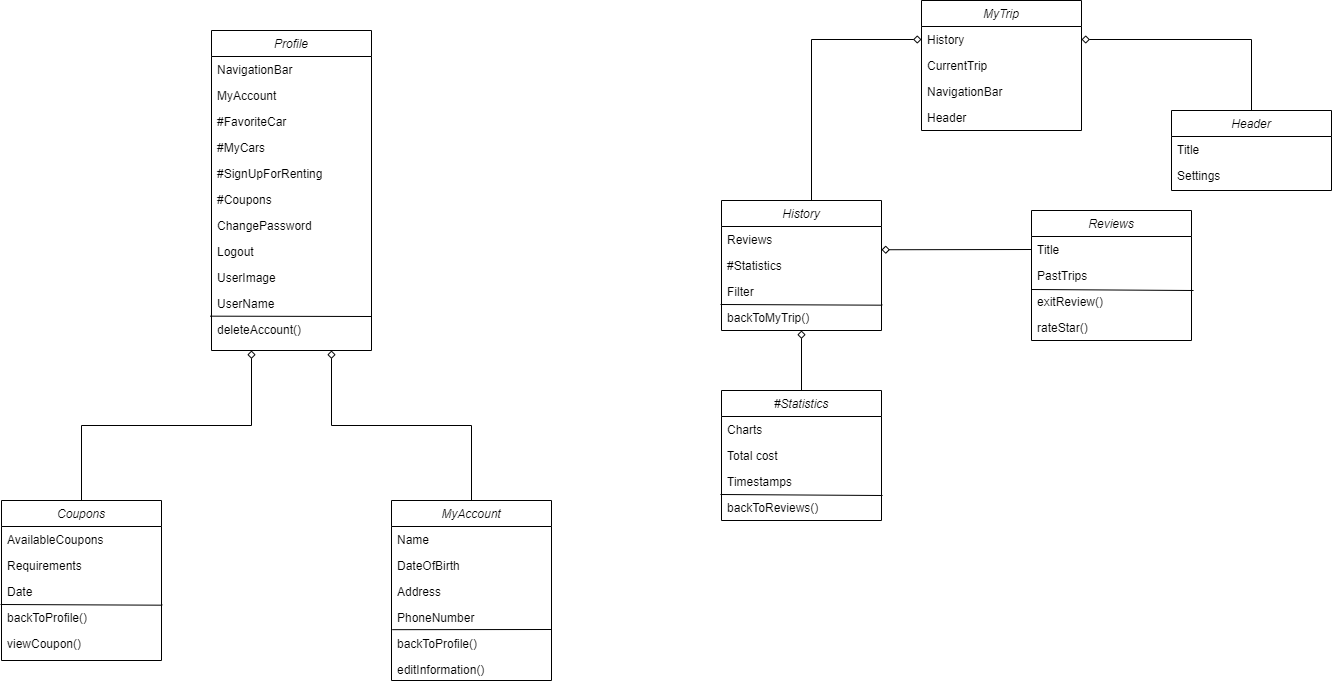

The diagram above was exported from draw.io. Its source (the exported page's mxGraphModel, read from the mxfile embedded in the PNG):
<mxGraphModel dx="1621" dy="456" grid="1" gridSize="10" guides="1" tooltips="1" connect="1" arrows="1" fold="1" page="1" pageScale="1" pageWidth="827" pageHeight="1169" math="0" shadow="0">
  <root>
    <mxCell id="WIyWlLk6GJQsqaUBKTNV-0" />
    <mxCell id="WIyWlLk6GJQsqaUBKTNV-1" parent="WIyWlLk6GJQsqaUBKTNV-0" />
    <mxCell id="zkfFHV4jXpPFQw0GAbJ--0" value="MyTrip" style="swimlane;fontStyle=2;align=center;verticalAlign=top;childLayout=stackLayout;horizontal=1;startSize=26;horizontalStack=0;resizeParent=1;resizeLast=0;collapsible=1;marginBottom=0;rounded=0;shadow=0;strokeWidth=1;" parent="WIyWlLk6GJQsqaUBKTNV-1" vertex="1">
      <mxGeometry x="200" width="160" height="130" as="geometry">
        <mxRectangle x="230" y="140" width="160" height="26" as="alternateBounds" />
      </mxGeometry>
    </mxCell>
    <mxCell id="zkfFHV4jXpPFQw0GAbJ--1" value="History" style="text;align=left;verticalAlign=top;spacingLeft=4;spacingRight=4;overflow=hidden;rotatable=0;points=[[0,0.5],[1,0.5]];portConstraint=eastwest;" parent="zkfFHV4jXpPFQw0GAbJ--0" vertex="1">
      <mxGeometry y="26" width="160" height="26" as="geometry" />
    </mxCell>
    <mxCell id="zkfFHV4jXpPFQw0GAbJ--3" value="CurrentTrip" style="text;align=left;verticalAlign=top;spacingLeft=4;spacingRight=4;overflow=hidden;rotatable=0;points=[[0,0.5],[1,0.5]];portConstraint=eastwest;rounded=0;shadow=0;html=0;" parent="zkfFHV4jXpPFQw0GAbJ--0" vertex="1">
      <mxGeometry y="52" width="160" height="26" as="geometry" />
    </mxCell>
    <mxCell id="KCkk4yjuKN3cb_SUx_Gy-0" value="NavigationBar" style="text;align=left;verticalAlign=top;spacingLeft=4;spacingRight=4;overflow=hidden;rotatable=0;points=[[0,0.5],[1,0.5]];portConstraint=eastwest;rounded=0;shadow=0;html=0;" parent="zkfFHV4jXpPFQw0GAbJ--0" vertex="1">
      <mxGeometry y="78" width="160" height="26" as="geometry" />
    </mxCell>
    <mxCell id="KCkk4yjuKN3cb_SUx_Gy-2" value="Header" style="text;align=left;verticalAlign=top;spacingLeft=4;spacingRight=4;overflow=hidden;rotatable=0;points=[[0,0.5],[1,0.5]];portConstraint=eastwest;rounded=0;shadow=0;html=0;" parent="zkfFHV4jXpPFQw0GAbJ--0" vertex="1">
      <mxGeometry y="104" width="160" height="26" as="geometry" />
    </mxCell>
    <mxCell id="KCkk4yjuKN3cb_SUx_Gy-3" value="Header" style="swimlane;fontStyle=2;align=center;verticalAlign=top;childLayout=stackLayout;horizontal=1;startSize=26;horizontalStack=0;resizeParent=1;resizeLast=0;collapsible=1;marginBottom=0;rounded=0;shadow=0;strokeWidth=1;" parent="WIyWlLk6GJQsqaUBKTNV-1" vertex="1">
      <mxGeometry x="450" y="110" width="160" height="80" as="geometry">
        <mxRectangle x="230" y="140" width="160" height="26" as="alternateBounds" />
      </mxGeometry>
    </mxCell>
    <mxCell id="KCkk4yjuKN3cb_SUx_Gy-4" value="Title" style="text;align=left;verticalAlign=top;spacingLeft=4;spacingRight=4;overflow=hidden;rotatable=0;points=[[0,0.5],[1,0.5]];portConstraint=eastwest;" parent="KCkk4yjuKN3cb_SUx_Gy-3" vertex="1">
      <mxGeometry y="26" width="160" height="26" as="geometry" />
    </mxCell>
    <mxCell id="KCkk4yjuKN3cb_SUx_Gy-18" value="Settings" style="text;align=left;verticalAlign=top;spacingLeft=4;spacingRight=4;overflow=hidden;rotatable=0;points=[[0,0.5],[1,0.5]];portConstraint=eastwest;" parent="KCkk4yjuKN3cb_SUx_Gy-3" vertex="1">
      <mxGeometry y="52" width="160" height="26" as="geometry" />
    </mxCell>
    <mxCell id="KCkk4yjuKN3cb_SUx_Gy-10" value="History" style="swimlane;fontStyle=2;align=center;verticalAlign=top;childLayout=stackLayout;horizontal=1;startSize=26;horizontalStack=0;resizeParent=1;resizeLast=0;collapsible=1;marginBottom=0;rounded=0;shadow=0;strokeWidth=1;" parent="WIyWlLk6GJQsqaUBKTNV-1" vertex="1">
      <mxGeometry y="200" width="160" height="130" as="geometry">
        <mxRectangle x="230" y="140" width="160" height="26" as="alternateBounds" />
      </mxGeometry>
    </mxCell>
    <mxCell id="KCkk4yjuKN3cb_SUx_Gy-11" value="Reviews" style="text;align=left;verticalAlign=top;spacingLeft=4;spacingRight=4;overflow=hidden;rotatable=0;points=[[0,0.5],[1,0.5]];portConstraint=eastwest;" parent="KCkk4yjuKN3cb_SUx_Gy-10" vertex="1">
      <mxGeometry y="26" width="160" height="26" as="geometry" />
    </mxCell>
    <mxCell id="KCkk4yjuKN3cb_SUx_Gy-12" value="#Statistics" style="text;align=left;verticalAlign=top;spacingLeft=4;spacingRight=4;overflow=hidden;rotatable=0;points=[[0,0.5],[1,0.5]];portConstraint=eastwest;rounded=0;shadow=0;html=0;" parent="KCkk4yjuKN3cb_SUx_Gy-10" vertex="1">
      <mxGeometry y="52" width="160" height="26" as="geometry" />
    </mxCell>
    <mxCell id="KCkk4yjuKN3cb_SUx_Gy-15" value="Filter" style="text;align=left;verticalAlign=top;spacingLeft=4;spacingRight=4;overflow=hidden;rotatable=0;points=[[0,0.5],[1,0.5]];portConstraint=eastwest;rounded=0;shadow=0;html=0;" parent="KCkk4yjuKN3cb_SUx_Gy-10" vertex="1">
      <mxGeometry y="78" width="160" height="26" as="geometry" />
    </mxCell>
    <mxCell id="KCkk4yjuKN3cb_SUx_Gy-16" value="backToMyTrip()" style="text;align=left;verticalAlign=top;spacingLeft=4;spacingRight=4;overflow=hidden;rotatable=0;points=[[0,0.5],[1,0.5]];portConstraint=eastwest;rounded=0;shadow=0;html=0;" parent="KCkk4yjuKN3cb_SUx_Gy-10" vertex="1">
      <mxGeometry y="104" width="160" height="26" as="geometry" />
    </mxCell>
    <mxCell id="KCkk4yjuKN3cb_SUx_Gy-17" value="" style="endArrow=none;html=1;rounded=0;exitX=-0.006;exitY=1;exitDx=0;exitDy=0;exitPerimeter=0;entryX=1.005;entryY=1.026;entryDx=0;entryDy=0;entryPerimeter=0;" parent="KCkk4yjuKN3cb_SUx_Gy-10" source="KCkk4yjuKN3cb_SUx_Gy-15" target="KCkk4yjuKN3cb_SUx_Gy-15" edge="1">
      <mxGeometry width="50" height="50" relative="1" as="geometry">
        <mxPoint x="150" y="30" as="sourcePoint" />
        <mxPoint x="160" y="105" as="targetPoint" />
      </mxGeometry>
    </mxCell>
    <mxCell id="KCkk4yjuKN3cb_SUx_Gy-19" value="Reviews" style="swimlane;fontStyle=2;align=center;verticalAlign=top;childLayout=stackLayout;horizontal=1;startSize=26;horizontalStack=0;resizeParent=1;resizeLast=0;collapsible=1;marginBottom=0;rounded=0;shadow=0;strokeWidth=1;" parent="WIyWlLk6GJQsqaUBKTNV-1" vertex="1">
      <mxGeometry x="310" y="210" width="160" height="130" as="geometry">
        <mxRectangle x="230" y="140" width="160" height="26" as="alternateBounds" />
      </mxGeometry>
    </mxCell>
    <mxCell id="KCkk4yjuKN3cb_SUx_Gy-20" value="Title" style="text;align=left;verticalAlign=top;spacingLeft=4;spacingRight=4;overflow=hidden;rotatable=0;points=[[0,0.5],[1,0.5]];portConstraint=eastwest;" parent="KCkk4yjuKN3cb_SUx_Gy-19" vertex="1">
      <mxGeometry y="26" width="160" height="26" as="geometry" />
    </mxCell>
    <mxCell id="KCkk4yjuKN3cb_SUx_Gy-21" value="PastTrips" style="text;align=left;verticalAlign=top;spacingLeft=4;spacingRight=4;overflow=hidden;rotatable=0;points=[[0,0.5],[1,0.5]];portConstraint=eastwest;rounded=0;shadow=0;html=0;" parent="KCkk4yjuKN3cb_SUx_Gy-19" vertex="1">
      <mxGeometry y="52" width="160" height="26" as="geometry" />
    </mxCell>
    <mxCell id="KCkk4yjuKN3cb_SUx_Gy-23" value="exitReview()" style="text;align=left;verticalAlign=top;spacingLeft=4;spacingRight=4;overflow=hidden;rotatable=0;points=[[0,0.5],[1,0.5]];portConstraint=eastwest;rounded=0;shadow=0;html=0;" parent="KCkk4yjuKN3cb_SUx_Gy-19" vertex="1">
      <mxGeometry y="78" width="160" height="26" as="geometry" />
    </mxCell>
    <mxCell id="KCkk4yjuKN3cb_SUx_Gy-24" value="" style="endArrow=none;html=1;rounded=0;entryX=1.013;entryY=1.077;entryDx=0;entryDy=0;entryPerimeter=0;" parent="KCkk4yjuKN3cb_SUx_Gy-19" target="KCkk4yjuKN3cb_SUx_Gy-21" edge="1">
      <mxGeometry width="50" height="50" relative="1" as="geometry">
        <mxPoint y="79" as="sourcePoint" />
        <mxPoint x="160" y="80" as="targetPoint" />
      </mxGeometry>
    </mxCell>
    <mxCell id="KCkk4yjuKN3cb_SUx_Gy-25" value="rateStar()" style="text;align=left;verticalAlign=top;spacingLeft=4;spacingRight=4;overflow=hidden;rotatable=0;points=[[0,0.5],[1,0.5]];portConstraint=eastwest;rounded=0;shadow=0;html=0;" parent="KCkk4yjuKN3cb_SUx_Gy-19" vertex="1">
      <mxGeometry y="104" width="160" height="26" as="geometry" />
    </mxCell>
    <mxCell id="KCkk4yjuKN3cb_SUx_Gy-32" value="" style="endArrow=diamond;html=1;rounded=0;exitX=0.5;exitY=0;exitDx=0;exitDy=0;entryX=0;entryY=0.5;entryDx=0;entryDy=0;endFill=0;" parent="WIyWlLk6GJQsqaUBKTNV-1" source="KCkk4yjuKN3cb_SUx_Gy-10" target="zkfFHV4jXpPFQw0GAbJ--1" edge="1">
      <mxGeometry width="50" height="50" relative="1" as="geometry">
        <mxPoint x="290" y="250" as="sourcePoint" />
        <mxPoint x="90" y="40" as="targetPoint" />
        <Array as="points">
          <mxPoint x="90" y="200" />
          <mxPoint x="90" y="39" />
        </Array>
      </mxGeometry>
    </mxCell>
    <mxCell id="KCkk4yjuKN3cb_SUx_Gy-33" value="" style="endArrow=diamond;html=1;rounded=0;exitX=0;exitY=0.5;exitDx=0;exitDy=0;endFill=0;entryX=1;entryY=0.894;entryDx=0;entryDy=0;entryPerimeter=0;" parent="WIyWlLk6GJQsqaUBKTNV-1" source="KCkk4yjuKN3cb_SUx_Gy-20" target="KCkk4yjuKN3cb_SUx_Gy-11" edge="1">
      <mxGeometry width="50" height="50" relative="1" as="geometry">
        <mxPoint x="280" y="200" as="sourcePoint" />
        <mxPoint x="160" y="250" as="targetPoint" />
      </mxGeometry>
    </mxCell>
    <mxCell id="KCkk4yjuKN3cb_SUx_Gy-34" value="" style="endArrow=diamond;html=1;rounded=0;exitX=0.5;exitY=0;exitDx=0;exitDy=0;entryX=1;entryY=0.5;entryDx=0;entryDy=0;endFill=0;" parent="WIyWlLk6GJQsqaUBKTNV-1" source="KCkk4yjuKN3cb_SUx_Gy-3" target="zkfFHV4jXpPFQw0GAbJ--1" edge="1">
      <mxGeometry width="50" height="50" relative="1" as="geometry">
        <mxPoint x="290" y="250" as="sourcePoint" />
        <mxPoint x="340" y="200" as="targetPoint" />
        <Array as="points">
          <mxPoint x="530" y="39" />
        </Array>
      </mxGeometry>
    </mxCell>
    <mxCell id="KCkk4yjuKN3cb_SUx_Gy-35" value="#Statistics" style="swimlane;fontStyle=2;align=center;verticalAlign=top;childLayout=stackLayout;horizontal=1;startSize=26;horizontalStack=0;resizeParent=1;resizeLast=0;collapsible=1;marginBottom=0;rounded=0;shadow=0;strokeWidth=1;" parent="WIyWlLk6GJQsqaUBKTNV-1" vertex="1">
      <mxGeometry y="390" width="160" height="130" as="geometry">
        <mxRectangle x="230" y="140" width="160" height="26" as="alternateBounds" />
      </mxGeometry>
    </mxCell>
    <mxCell id="KCkk4yjuKN3cb_SUx_Gy-36" value="Charts" style="text;align=left;verticalAlign=top;spacingLeft=4;spacingRight=4;overflow=hidden;rotatable=0;points=[[0,0.5],[1,0.5]];portConstraint=eastwest;" parent="KCkk4yjuKN3cb_SUx_Gy-35" vertex="1">
      <mxGeometry y="26" width="160" height="26" as="geometry" />
    </mxCell>
    <mxCell id="KCkk4yjuKN3cb_SUx_Gy-37" value="Total cost" style="text;align=left;verticalAlign=top;spacingLeft=4;spacingRight=4;overflow=hidden;rotatable=0;points=[[0,0.5],[1,0.5]];portConstraint=eastwest;rounded=0;shadow=0;html=0;" parent="KCkk4yjuKN3cb_SUx_Gy-35" vertex="1">
      <mxGeometry y="52" width="160" height="26" as="geometry" />
    </mxCell>
    <mxCell id="KCkk4yjuKN3cb_SUx_Gy-44" value="Timestamps" style="text;align=left;verticalAlign=top;spacingLeft=4;spacingRight=4;overflow=hidden;rotatable=0;points=[[0,0.5],[1,0.5]];portConstraint=eastwest;rounded=0;shadow=0;html=0;" parent="KCkk4yjuKN3cb_SUx_Gy-35" vertex="1">
      <mxGeometry y="78" width="160" height="26" as="geometry" />
    </mxCell>
    <mxCell id="KCkk4yjuKN3cb_SUx_Gy-39" value="" style="endArrow=none;html=1;rounded=0;entryX=1.013;entryY=1.077;entryDx=0;entryDy=0;entryPerimeter=0;" parent="KCkk4yjuKN3cb_SUx_Gy-35" edge="1">
      <mxGeometry width="50" height="50" relative="1" as="geometry">
        <mxPoint x="-1.04" y="104" as="sourcePoint" />
        <mxPoint x="161.04" y="105.00199999999995" as="targetPoint" />
      </mxGeometry>
    </mxCell>
    <mxCell id="KCkk4yjuKN3cb_SUx_Gy-45" value="backToReviews()" style="text;align=left;verticalAlign=top;spacingLeft=4;spacingRight=4;overflow=hidden;rotatable=0;points=[[0,0.5],[1,0.5]];portConstraint=eastwest;rounded=0;shadow=0;html=0;" parent="KCkk4yjuKN3cb_SUx_Gy-35" vertex="1">
      <mxGeometry y="104" width="160" height="26" as="geometry" />
    </mxCell>
    <mxCell id="KCkk4yjuKN3cb_SUx_Gy-46" value="" style="endArrow=diamond;html=1;rounded=0;exitX=0.5;exitY=0;exitDx=0;exitDy=0;endFill=0;" parent="WIyWlLk6GJQsqaUBKTNV-1" source="KCkk4yjuKN3cb_SUx_Gy-35" edge="1">
      <mxGeometry width="50" height="50" relative="1" as="geometry">
        <mxPoint x="10" y="320" as="sourcePoint" />
        <mxPoint x="80" y="330" as="targetPoint" />
      </mxGeometry>
    </mxCell>
    <mxCell id="KCkk4yjuKN3cb_SUx_Gy-47" value="Profile" style="swimlane;fontStyle=2;align=center;verticalAlign=top;childLayout=stackLayout;horizontal=1;startSize=26;horizontalStack=0;resizeParent=1;resizeLast=0;collapsible=1;marginBottom=0;rounded=0;shadow=0;strokeWidth=1;" parent="WIyWlLk6GJQsqaUBKTNV-1" vertex="1">
      <mxGeometry x="-510" y="30" width="160" height="320" as="geometry">
        <mxRectangle x="230" y="140" width="160" height="26" as="alternateBounds" />
      </mxGeometry>
    </mxCell>
    <mxCell id="KCkk4yjuKN3cb_SUx_Gy-48" value="NavigationBar" style="text;align=left;verticalAlign=top;spacingLeft=4;spacingRight=4;overflow=hidden;rotatable=0;points=[[0,0.5],[1,0.5]];portConstraint=eastwest;" parent="KCkk4yjuKN3cb_SUx_Gy-47" vertex="1">
      <mxGeometry y="26" width="160" height="26" as="geometry" />
    </mxCell>
    <mxCell id="KCkk4yjuKN3cb_SUx_Gy-49" value="MyAccount" style="text;align=left;verticalAlign=top;spacingLeft=4;spacingRight=4;overflow=hidden;rotatable=0;points=[[0,0.5],[1,0.5]];portConstraint=eastwest;rounded=0;shadow=0;html=0;" parent="KCkk4yjuKN3cb_SUx_Gy-47" vertex="1">
      <mxGeometry y="52" width="160" height="26" as="geometry" />
    </mxCell>
    <mxCell id="KCkk4yjuKN3cb_SUx_Gy-50" value="#FavoriteCar" style="text;align=left;verticalAlign=top;spacingLeft=4;spacingRight=4;overflow=hidden;rotatable=0;points=[[0,0.5],[1,0.5]];portConstraint=eastwest;rounded=0;shadow=0;html=0;" parent="KCkk4yjuKN3cb_SUx_Gy-47" vertex="1">
      <mxGeometry y="78" width="160" height="26" as="geometry" />
    </mxCell>
    <mxCell id="KCkk4yjuKN3cb_SUx_Gy-51" value="#MyCars" style="text;align=left;verticalAlign=top;spacingLeft=4;spacingRight=4;overflow=hidden;rotatable=0;points=[[0,0.5],[1,0.5]];portConstraint=eastwest;rounded=0;shadow=0;html=0;" parent="KCkk4yjuKN3cb_SUx_Gy-47" vertex="1">
      <mxGeometry y="104" width="160" height="26" as="geometry" />
    </mxCell>
    <mxCell id="KCkk4yjuKN3cb_SUx_Gy-52" value="#SignUpForRenting" style="text;align=left;verticalAlign=top;spacingLeft=4;spacingRight=4;overflow=hidden;rotatable=0;points=[[0,0.5],[1,0.5]];portConstraint=eastwest;rounded=0;shadow=0;html=0;" parent="KCkk4yjuKN3cb_SUx_Gy-47" vertex="1">
      <mxGeometry y="130" width="160" height="26" as="geometry" />
    </mxCell>
    <mxCell id="KCkk4yjuKN3cb_SUx_Gy-53" value="#Coupons" style="text;align=left;verticalAlign=top;spacingLeft=4;spacingRight=4;overflow=hidden;rotatable=0;points=[[0,0.5],[1,0.5]];portConstraint=eastwest;rounded=0;shadow=0;html=0;" parent="KCkk4yjuKN3cb_SUx_Gy-47" vertex="1">
      <mxGeometry y="156" width="160" height="26" as="geometry" />
    </mxCell>
    <mxCell id="KCkk4yjuKN3cb_SUx_Gy-56" value="ChangePassword" style="text;align=left;verticalAlign=top;spacingLeft=4;spacingRight=4;overflow=hidden;rotatable=0;points=[[0,0.5],[1,0.5]];portConstraint=eastwest;rounded=0;shadow=0;html=0;" parent="KCkk4yjuKN3cb_SUx_Gy-47" vertex="1">
      <mxGeometry y="182" width="160" height="26" as="geometry" />
    </mxCell>
    <mxCell id="KCkk4yjuKN3cb_SUx_Gy-58" value="Logout" style="text;align=left;verticalAlign=top;spacingLeft=4;spacingRight=4;overflow=hidden;rotatable=0;points=[[0,0.5],[1,0.5]];portConstraint=eastwest;rounded=0;shadow=0;html=0;" parent="KCkk4yjuKN3cb_SUx_Gy-47" vertex="1">
      <mxGeometry y="208" width="160" height="26" as="geometry" />
    </mxCell>
    <mxCell id="KCkk4yjuKN3cb_SUx_Gy-59" value="UserImage" style="text;align=left;verticalAlign=top;spacingLeft=4;spacingRight=4;overflow=hidden;rotatable=0;points=[[0,0.5],[1,0.5]];portConstraint=eastwest;rounded=0;shadow=0;html=0;" parent="KCkk4yjuKN3cb_SUx_Gy-47" vertex="1">
      <mxGeometry y="234" width="160" height="26" as="geometry" />
    </mxCell>
    <mxCell id="KCkk4yjuKN3cb_SUx_Gy-60" value="UserName" style="text;align=left;verticalAlign=top;spacingLeft=4;spacingRight=4;overflow=hidden;rotatable=0;points=[[0,0.5],[1,0.5]];portConstraint=eastwest;rounded=0;shadow=0;html=0;" parent="KCkk4yjuKN3cb_SUx_Gy-47" vertex="1">
      <mxGeometry y="260" width="160" height="26" as="geometry" />
    </mxCell>
    <mxCell id="KCkk4yjuKN3cb_SUx_Gy-57" value="deleteAccount()" style="text;align=left;verticalAlign=top;spacingLeft=4;spacingRight=4;overflow=hidden;rotatable=0;points=[[0,0.5],[1,0.5]];portConstraint=eastwest;rounded=0;shadow=0;html=0;" parent="KCkk4yjuKN3cb_SUx_Gy-47" vertex="1">
      <mxGeometry y="286" width="160" height="26" as="geometry" />
    </mxCell>
    <mxCell id="KCkk4yjuKN3cb_SUx_Gy-95" value="" style="endArrow=none;html=1;rounded=0;exitX=-0.009;exitY=-0.013;exitDx=0;exitDy=0;exitPerimeter=0;" parent="KCkk4yjuKN3cb_SUx_Gy-47" source="KCkk4yjuKN3cb_SUx_Gy-57" edge="1">
      <mxGeometry width="50" height="50" relative="1" as="geometry">
        <mxPoint x="220" y="340" as="sourcePoint" />
        <mxPoint x="160" y="286" as="targetPoint" />
      </mxGeometry>
    </mxCell>
    <mxCell id="KCkk4yjuKN3cb_SUx_Gy-93" style="edgeStyle=orthogonalEdgeStyle;rounded=0;orthogonalLoop=1;jettySize=auto;html=1;exitX=0.5;exitY=0;exitDx=0;exitDy=0;entryX=0.25;entryY=1;entryDx=0;entryDy=0;endArrow=diamond;endFill=0;" parent="WIyWlLk6GJQsqaUBKTNV-1" source="KCkk4yjuKN3cb_SUx_Gy-61" target="KCkk4yjuKN3cb_SUx_Gy-47" edge="1">
      <mxGeometry relative="1" as="geometry" />
    </mxCell>
    <mxCell id="KCkk4yjuKN3cb_SUx_Gy-61" value="Coupons" style="swimlane;fontStyle=2;align=center;verticalAlign=top;childLayout=stackLayout;horizontal=1;startSize=26;horizontalStack=0;resizeParent=1;resizeLast=0;collapsible=1;marginBottom=0;rounded=0;shadow=0;strokeWidth=1;" parent="WIyWlLk6GJQsqaUBKTNV-1" vertex="1">
      <mxGeometry x="-720" y="500" width="160" height="160" as="geometry">
        <mxRectangle x="230" y="140" width="160" height="26" as="alternateBounds" />
      </mxGeometry>
    </mxCell>
    <mxCell id="KCkk4yjuKN3cb_SUx_Gy-62" value="AvailableCoupons" style="text;align=left;verticalAlign=top;spacingLeft=4;spacingRight=4;overflow=hidden;rotatable=0;points=[[0,0.5],[1,0.5]];portConstraint=eastwest;" parent="KCkk4yjuKN3cb_SUx_Gy-61" vertex="1">
      <mxGeometry y="26" width="160" height="26" as="geometry" />
    </mxCell>
    <mxCell id="KCkk4yjuKN3cb_SUx_Gy-63" value="Requirements" style="text;align=left;verticalAlign=top;spacingLeft=4;spacingRight=4;overflow=hidden;rotatable=0;points=[[0,0.5],[1,0.5]];portConstraint=eastwest;rounded=0;shadow=0;html=0;" parent="KCkk4yjuKN3cb_SUx_Gy-61" vertex="1">
      <mxGeometry y="52" width="160" height="26" as="geometry" />
    </mxCell>
    <mxCell id="KCkk4yjuKN3cb_SUx_Gy-64" value="Date" style="text;align=left;verticalAlign=top;spacingLeft=4;spacingRight=4;overflow=hidden;rotatable=0;points=[[0,0.5],[1,0.5]];portConstraint=eastwest;rounded=0;shadow=0;html=0;" parent="KCkk4yjuKN3cb_SUx_Gy-61" vertex="1">
      <mxGeometry y="78" width="160" height="26" as="geometry" />
    </mxCell>
    <mxCell id="KCkk4yjuKN3cb_SUx_Gy-65" value="backToProfile()" style="text;align=left;verticalAlign=top;spacingLeft=4;spacingRight=4;overflow=hidden;rotatable=0;points=[[0,0.5],[1,0.5]];portConstraint=eastwest;rounded=0;shadow=0;html=0;" parent="KCkk4yjuKN3cb_SUx_Gy-61" vertex="1">
      <mxGeometry y="104" width="160" height="26" as="geometry" />
    </mxCell>
    <mxCell id="KCkk4yjuKN3cb_SUx_Gy-66" value="" style="endArrow=none;html=1;rounded=0;exitX=-0.006;exitY=1;exitDx=0;exitDy=0;exitPerimeter=0;entryX=1.005;entryY=1.026;entryDx=0;entryDy=0;entryPerimeter=0;" parent="KCkk4yjuKN3cb_SUx_Gy-61" source="KCkk4yjuKN3cb_SUx_Gy-64" target="KCkk4yjuKN3cb_SUx_Gy-64" edge="1">
      <mxGeometry width="50" height="50" relative="1" as="geometry">
        <mxPoint x="150" y="30" as="sourcePoint" />
        <mxPoint x="160" y="105" as="targetPoint" />
      </mxGeometry>
    </mxCell>
    <mxCell id="KCkk4yjuKN3cb_SUx_Gy-67" value="viewCoupon()" style="text;align=left;verticalAlign=top;spacingLeft=4;spacingRight=4;overflow=hidden;rotatable=0;points=[[0,0.5],[1,0.5]];portConstraint=eastwest;rounded=0;shadow=0;html=0;" parent="KCkk4yjuKN3cb_SUx_Gy-61" vertex="1">
      <mxGeometry y="130" width="160" height="26" as="geometry" />
    </mxCell>
    <mxCell id="KCkk4yjuKN3cb_SUx_Gy-94" style="edgeStyle=orthogonalEdgeStyle;rounded=0;orthogonalLoop=1;jettySize=auto;html=1;exitX=0.5;exitY=0;exitDx=0;exitDy=0;entryX=0.75;entryY=1;entryDx=0;entryDy=0;endArrow=diamond;endFill=0;" parent="WIyWlLk6GJQsqaUBKTNV-1" source="KCkk4yjuKN3cb_SUx_Gy-68" target="KCkk4yjuKN3cb_SUx_Gy-47" edge="1">
      <mxGeometry relative="1" as="geometry" />
    </mxCell>
    <mxCell id="KCkk4yjuKN3cb_SUx_Gy-68" value="MyAccount" style="swimlane;fontStyle=2;align=center;verticalAlign=top;childLayout=stackLayout;horizontal=1;startSize=26;horizontalStack=0;resizeParent=1;resizeLast=0;collapsible=1;marginBottom=0;rounded=0;shadow=0;strokeWidth=1;" parent="WIyWlLk6GJQsqaUBKTNV-1" vertex="1">
      <mxGeometry x="-330" y="500" width="160" height="180" as="geometry">
        <mxRectangle x="230" y="140" width="160" height="26" as="alternateBounds" />
      </mxGeometry>
    </mxCell>
    <mxCell id="KCkk4yjuKN3cb_SUx_Gy-69" value="Name" style="text;align=left;verticalAlign=top;spacingLeft=4;spacingRight=4;overflow=hidden;rotatable=0;points=[[0,0.5],[1,0.5]];portConstraint=eastwest;" parent="KCkk4yjuKN3cb_SUx_Gy-68" vertex="1">
      <mxGeometry y="26" width="160" height="26" as="geometry" />
    </mxCell>
    <mxCell id="KCkk4yjuKN3cb_SUx_Gy-70" value="DateOfBirth" style="text;align=left;verticalAlign=top;spacingLeft=4;spacingRight=4;overflow=hidden;rotatable=0;points=[[0,0.5],[1,0.5]];portConstraint=eastwest;rounded=0;shadow=0;html=0;" parent="KCkk4yjuKN3cb_SUx_Gy-68" vertex="1">
      <mxGeometry y="52" width="160" height="26" as="geometry" />
    </mxCell>
    <mxCell id="KCkk4yjuKN3cb_SUx_Gy-71" value="Address" style="text;align=left;verticalAlign=top;spacingLeft=4;spacingRight=4;overflow=hidden;rotatable=0;points=[[0,0.5],[1,0.5]];portConstraint=eastwest;rounded=0;shadow=0;html=0;" parent="KCkk4yjuKN3cb_SUx_Gy-68" vertex="1">
      <mxGeometry y="78" width="160" height="26" as="geometry" />
    </mxCell>
    <mxCell id="KCkk4yjuKN3cb_SUx_Gy-75" value="PhoneNumber" style="text;align=left;verticalAlign=top;spacingLeft=4;spacingRight=4;overflow=hidden;rotatable=0;points=[[0,0.5],[1,0.5]];portConstraint=eastwest;rounded=0;shadow=0;html=0;" parent="KCkk4yjuKN3cb_SUx_Gy-68" vertex="1">
      <mxGeometry y="104" width="160" height="26" as="geometry" />
    </mxCell>
    <mxCell id="KCkk4yjuKN3cb_SUx_Gy-72" value="backToProfile()" style="text;align=left;verticalAlign=top;spacingLeft=4;spacingRight=4;overflow=hidden;rotatable=0;points=[[0,0.5],[1,0.5]];portConstraint=eastwest;rounded=0;shadow=0;html=0;" parent="KCkk4yjuKN3cb_SUx_Gy-68" vertex="1">
      <mxGeometry y="130" width="160" height="26" as="geometry" />
    </mxCell>
    <mxCell id="KCkk4yjuKN3cb_SUx_Gy-74" value="editInformation()" style="text;align=left;verticalAlign=top;spacingLeft=4;spacingRight=4;overflow=hidden;rotatable=0;points=[[0,0.5],[1,0.5]];portConstraint=eastwest;rounded=0;shadow=0;html=0;" parent="KCkk4yjuKN3cb_SUx_Gy-68" vertex="1">
      <mxGeometry y="156" width="160" height="24" as="geometry" />
    </mxCell>
    <mxCell id="KCkk4yjuKN3cb_SUx_Gy-77" value="" style="endArrow=none;html=1;rounded=0;exitX=0.005;exitY=0.968;exitDx=0;exitDy=0;exitPerimeter=0;" parent="KCkk4yjuKN3cb_SUx_Gy-68" source="KCkk4yjuKN3cb_SUx_Gy-75" edge="1">
      <mxGeometry width="50" height="50" relative="1" as="geometry">
        <mxPoint y="130" as="sourcePoint" />
        <mxPoint x="160" y="129" as="targetPoint" />
      </mxGeometry>
    </mxCell>
  </root>
</mxGraphModel>